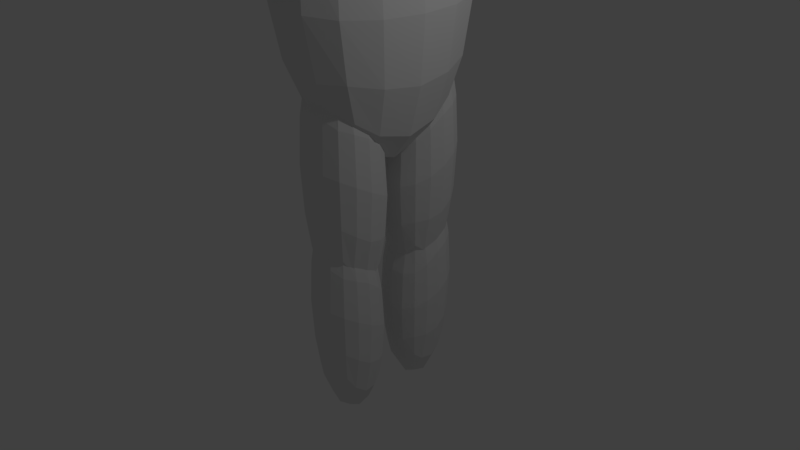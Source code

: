 # Source: Enemy.blend  (saved by Blender 2.78.0; exported with 4.5.12 LTS)
import bpy
from mathutils import Matrix  # noqa: F401  (used for matrix-valued properties, if any)

bpy.ops.wm.read_factory_settings(use_empty=True)
scene = bpy.context.scene
scene.name = 'Scene'

# ---- collections
col_collection_1 = bpy.data.collections.new('Collection 1'); scene.collection.children.link(col_collection_1)

# ---- materials (node trees are filled in below, after node groups)
mat_material = bpy.data.materials.new('Material')
mat_material.alpha_threshold = 0.0
mat_material.use_transparent_shadow = False
mat_material.roughness = 0.5
mat_material.line_color = (0.0, 0.0, 0.0, 1.0)

# ---- material node trees

# ---- world
world_world = bpy.data.worlds.new('World'); scene.world = world_world
world_world.color = (0.05088, 0.05088, 0.05088)
world_world.use_sun_shadow = False
world_world.sun_shadow_jitter_overblur = 0.0
world_world.cycles.sampling_method = 'MANUAL'

# ---- cameras
cam_camera = bpy.data.cameras.new('Camera')
cam_camera.clip_end = 100.0
cam_camera.lens = 35.0
cam_camera.sensor_width = 32.0
cam_camera.sensor_height = 18.0
cam_camera.ortho_scale = 7.314
cam_camera.dof.focus_distance = 0.0
cam_camera.dof.aperture_fstop = 128.0

# ---- lights
light_lamp = bpy.data.lights.new('Lamp', 'POINT')
light_lamp.transmission_factor = 0.0
light_lamp.cutoff_distance = 30.0
light_lamp.energy = 100.0
light_lamp.shadow_buffer_clip_start = 1.001
light_lamp.shadow_soft_size = 0.1
light_lamp.shadow_maximum_resolution = 0.006
light_lamp.use_absolute_resolution = True

# ---- meshes
me_cube_007 = bpy.data.meshes.new('Cube.007')
me_cube_007.from_pydata([(-1.0, -1.0, -1.0), (-1.0, -1.0, 1.0), (-1.0, 1.0, -1.0), (-1.0, 1.0, 1.0), (1.0, -1.0, -1.0), (1.0, -1.0, 1.0), (1.0, 1.0, -1.0), (1.0, 1.0, 1.0)], [], [(0, 1, 3, 2), (2, 3, 7, 6), (6, 7, 5, 4), (4, 5, 1, 0), (2, 6, 4, 0), (7, 3, 1, 5)])
me_cube_007.use_remesh_preserve_volume = False
me_cube_007.use_remesh_preserve_attributes = False
me_cube_007.use_mirror_vertex_groups = False
me_cube_007.update()
me_cube_003 = bpy.data.meshes.new('Cube.003')
me_cube_003.from_pydata([(-1.0, -1.0, -1.0), (-1.0, -1.0, 1.784), (-1.0, 1.0, -1.0), (-1.0, 1.0, 1.0), (1.0, -1.0, -1.0), (1.0, -1.0, 1.784), (1.0, 1.0, -1.0), (1.0, 1.0, 1.0)], [], [(0, 1, 3, 2), (2, 3, 7, 6), (6, 7, 5, 4), (4, 5, 1, 0), (2, 6, 4, 0), (7, 3, 1, 5)])
me_cube_003.use_remesh_preserve_volume = False
me_cube_003.use_remesh_preserve_attributes = False
me_cube_003.use_mirror_vertex_groups = False
me_cube_003.update()
me_cube_001 = bpy.data.meshes.new('Cube.001')
me_cube_001.from_pydata([(-1.0, -1.0, -2.565), (-1.0, -2.103, 1.883), (-1.0, 1.0, -2.565), (-1.0, 2.103, 1.883), (1.0, -1.343, -3.328), (1.0, -2.103, 1.883), (1.0, 1.343, -3.328), (1.0, 2.103, 1.883)], [], [(0, 1, 3, 2), (2, 3, 7, 6), (6, 7, 5, 4), (4, 5, 1, 0), (2, 6, 4, 0), (7, 3, 1, 5)])
me_cube_001.use_remesh_preserve_volume = False
me_cube_001.use_remesh_preserve_attributes = False
me_cube_001.use_mirror_vertex_groups = False
me_cube_001.update()
me_cube = bpy.data.meshes.new('Cube')
me_cube.from_pydata([(1.0, 1.0, -1.0), (1.0, -1.0, -1.0), (-1.0, -1.0, -1.0), (-1.0, 1.0, -1.0), (1.0, 1.0, 1.0), (1.0, -1.0, 1.0), (-1.0, -1.0, 1.0), (-1.0, 1.0, 1.0)], [], [(0, 1, 2, 3), (4, 7, 6, 5), (0, 4, 5, 1), (1, 5, 6, 2), (2, 6, 7, 3), (4, 0, 3, 7)])
me_cube.materials.append(mat_material)
me_cube.use_remesh_preserve_volume = False
me_cube.use_remesh_preserve_attributes = False
me_cube.use_mirror_vertex_groups = False
me_cube.update()
me_cube_004 = bpy.data.meshes.new('Cube.004')
me_cube_004.from_pydata([(-1.0, -1.0, -1.0), (-1.0, -1.0, 1.784), (-1.0, 1.0, -1.0), (-1.0, 1.0, 1.0), (1.0, -1.0, -1.0), (1.0, -1.0, 1.784), (1.0, 1.0, -1.0), (1.0, 1.0, 1.0)], [], [(0, 1, 3, 2), (2, 3, 7, 6), (6, 7, 5, 4), (4, 5, 1, 0), (2, 6, 4, 0), (7, 3, 1, 5)])
me_cube_004.use_remesh_preserve_volume = False
me_cube_004.use_remesh_preserve_attributes = False
me_cube_004.use_mirror_vertex_groups = False
me_cube_004.update()
me_cube_005 = bpy.data.meshes.new('Cube.005')
me_cube_005.from_pydata([(-1.0, -1.0, -1.0), (-1.0, -1.0, 1.784), (-1.0, 1.0, -1.0), (-1.0, 1.0, 1.0), (1.0, -1.0, -1.0), (1.0, -1.0, 1.784), (1.0, 1.0, -1.0), (1.0, 1.0, 1.0)], [], [(0, 1, 3, 2), (2, 3, 7, 6), (6, 7, 5, 4), (4, 5, 1, 0), (2, 6, 4, 0), (7, 3, 1, 5)])
me_cube_005.use_remesh_preserve_volume = False
me_cube_005.use_remesh_preserve_attributes = False
me_cube_005.use_mirror_vertex_groups = False
me_cube_005.update()
me_cube_006 = bpy.data.meshes.new('Cube.006')
me_cube_006.from_pydata([(-1.0, -1.0, -1.0), (-1.0, -1.0, 1.784), (-1.0, 1.0, -1.0), (-1.0, 1.0, 1.0), (1.0, -1.0, -1.0), (1.0, -1.0, 1.784), (1.0, 1.0, -1.0), (1.0, 1.0, 1.0)], [], [(0, 1, 3, 2), (2, 3, 7, 6), (6, 7, 5, 4), (4, 5, 1, 0), (2, 6, 4, 0), (7, 3, 1, 5)])
me_cube_006.use_remesh_preserve_volume = False
me_cube_006.use_remesh_preserve_attributes = False
me_cube_006.use_mirror_vertex_groups = False
me_cube_006.update()
me_cube_008 = bpy.data.meshes.new('Cube.008')
me_cube_008.from_pydata([(-1.0, -1.0, -1.0), (-1.0, -1.0, 1.0), (-1.0, 1.0, -1.0), (-1.0, 1.0, 1.0), (1.0, -1.0, -1.0), (1.0, -1.0, 1.0), (1.0, 1.0, -1.0), (1.0, 1.0, 1.0)], [], [(0, 1, 3, 2), (2, 3, 7, 6), (6, 7, 5, 4), (4, 5, 1, 0), (2, 6, 4, 0), (7, 3, 1, 5)])
me_cube_008.use_remesh_preserve_volume = False
me_cube_008.use_remesh_preserve_attributes = False
me_cube_008.use_mirror_vertex_groups = False
me_cube_008.update()

# ---- objects
ob_cube_006 = bpy.data.objects.new('Cube.006', me_cube_007)
ob_cube_002 = bpy.data.objects.new('Cube.002', me_cube_003)
ob_cube_001 = bpy.data.objects.new('Cube.001', me_cube_001)
ob_cube = bpy.data.objects.new('Cube', me_cube)
ob_lamp = bpy.data.objects.new('Lamp', light_lamp)
ob_camera = bpy.data.objects.new('Camera', cam_camera)
ob_cube_003 = bpy.data.objects.new('Cube.003', me_cube_004)
ob_cube_004 = bpy.data.objects.new('Cube.004', me_cube_005)
ob_cube_005 = bpy.data.objects.new('Cube.005', me_cube_006)
ob_cube_007 = bpy.data.objects.new('Cube.007', me_cube_008)

# ---- transforms, parenting, visibility, modifiers, constraints
ob_cube_006.location = (2.169, -0.00993, 4.85)
ob_cube_006.rotation_euler = (3.553e-15, 4.371e-08, 1.571)
ob_cube_006.scale = (0.4736, 2.108, 0.4736)
ob_cube_006.lineart.crease_threshold = 0.0
_m = ob_cube_006.modifiers.new('Subsurf', 'SUBSURF')
_m.uv_smooth = 'PRESERVE_CORNERS'
_m.quality = 2
_m.show_only_control_edges = False
ob_cube_002.location = (0.4451, 0.021, 0.9396)
ob_cube_002.rotation_euler = (3.553e-15, 4.371e-08, 1.571)
ob_cube_002.scale = (0.5895, 0.5895, 1.613)
ob_cube_002.lineart.crease_threshold = 0.0
_m = ob_cube_002.modifiers.new('Subsurf', 'SUBSURF')
_m.uv_smooth = 'PRESERVE_CORNERS'
_m.quality = 2
_m.show_only_control_edges = False
ob_cube_001.location = (-0.1004, -0.02394, 3.909)
ob_cube_001.rotation_euler = (3.553e-15, 4.371e-08, 1.571)
ob_cube_001.scale = (0.9666, 0.9666, 0.9666)
ob_cube_001.lineart.crease_threshold = 0.0
_m = ob_cube_001.modifiers.new('Subsurf', 'SUBSURF')
_m.uv_smooth = 'PRESERVE_CORNERS'
_m.quality = 2
_m.show_only_control_edges = False
ob_cube.location = (-0.1004, -0.02394, 6.475)
ob_cube.rotation_euler = (3.553e-15, 4.371e-08, 1.571)
ob_cube.lock_rotations_4d = False
ob_cube.empty_display_type = 'ARROWS'
ob_cube.lineart.crease_threshold = 0.0
_m = ob_cube.modifiers.new('Subsurf', 'SUBSURF')
_m.uv_smooth = 'PRESERVE_CORNERS'
_m.quality = 2
_m.show_only_control_edges = False
ob_lamp.location = (-1.106, 3.9, 5.904)
ob_lamp.rotation_euler = (0.6503, 0.05522, 3.437)
ob_lamp.lock_rotations_4d = False
ob_lamp.empty_display_type = 'ARROWS'
ob_lamp.color = (0.0, 0.0, 0.0, 0.0)
ob_lamp.lineart.crease_threshold = 0.0
ob_camera.location = (6.407, 7.305, 5.344)
ob_camera.rotation_euler = (1.109, -1.998e-08, 2.386)
ob_camera.lock_rotations_4d = False
ob_camera.empty_display_type = 'ARROWS'
ob_camera.color = (0.0, 0.0, 0.0, 0.0)
ob_camera.display_type = 'WIRE'
ob_camera.lineart.crease_threshold = 0.0
ob_cube_003.location = (0.4451, 0.021, -0.8245)
ob_cube_003.rotation_euler = (3.553e-15, 4.371e-08, 1.571)
ob_cube_003.scale = (0.531, 0.531, 1.453)
ob_cube_003.lineart.crease_threshold = 0.0
_m = ob_cube_003.modifiers.new('Subsurf', 'SUBSURF')
_m.uv_smooth = 'PRESERVE_CORNERS'
_m.quality = 2
_m.show_only_control_edges = False
ob_cube_004.location = (-0.7354, 0.021, 0.9396)
ob_cube_004.rotation_euler = (-7.105e-15, -1.192e-08, 4.712)
ob_cube_004.scale = (0.5895, 0.5895, 1.613)
ob_cube_004.lineart.crease_threshold = 0.0
_m = ob_cube_004.modifiers.new('Subsurf', 'SUBSURF')
_m.uv_smooth = 'PRESERVE_CORNERS'
_m.quality = 2
_m.show_only_control_edges = False
ob_cube_005.location = (-0.7354, 0.021, -0.8245)
ob_cube_005.rotation_euler = (-7.105e-15, -1.192e-08, 4.712)
ob_cube_005.scale = (0.531, 0.531, 1.453)
ob_cube_005.lineart.crease_threshold = 0.0
_m = ob_cube_005.modifiers.new('Subsurf', 'SUBSURF')
_m.uv_smooth = 'PRESERVE_CORNERS'
_m.quality = 2
_m.show_only_control_edges = False
ob_cube_007.location = (-2.877, -0.009931, 4.85)
ob_cube_007.rotation_euler = (3.553e-15, 4.371e-08, 1.571)
ob_cube_007.scale = (0.4736, 2.108, 0.4736)
ob_cube_007.lineart.crease_threshold = 0.0
_m = ob_cube_007.modifiers.new('Subsurf', 'SUBSURF')
_m.uv_smooth = 'PRESERVE_CORNERS'
_m.quality = 2
_m.show_only_control_edges = False

# ---- collection membership
col_collection_1.objects.link(ob_cube_006)
col_collection_1.objects.link(ob_cube_002)
col_collection_1.objects.link(ob_cube_001)
col_collection_1.objects.link(ob_cube)
col_collection_1.objects.link(ob_lamp)
col_collection_1.objects.link(ob_camera)
col_collection_1.objects.link(ob_cube_003)
col_collection_1.objects.link(ob_cube_004)
col_collection_1.objects.link(ob_cube_005)
col_collection_1.objects.link(ob_cube_007)

# ---- scene / render settings (as saved in the file)
scene.camera = ob_camera
scene.frame_start = 1; scene.frame_end = 250; scene.frame_set(1)
scene.render.engine = 'BLENDER_EEVEE_NEXT'
scene.render.resolution_percentage = 50
scene.render.dither_intensity = 0.0
scene.cycles.use_denoising = False
scene.cycles.samples = 128
scene.cycles.sampling_pattern = 'TABULATED_SOBOL'
scene.cycles.light_sampling_threshold = 0.0
scene.cycles.use_adaptive_sampling = False
scene.cycles.use_light_tree = False
scene.cycles.blur_glossy = 0.0
scene.cycles.sample_clamp_indirect = 0.0
scene.view_settings.view_transform = 'Standard'
bpy.context.view_layer.update()
